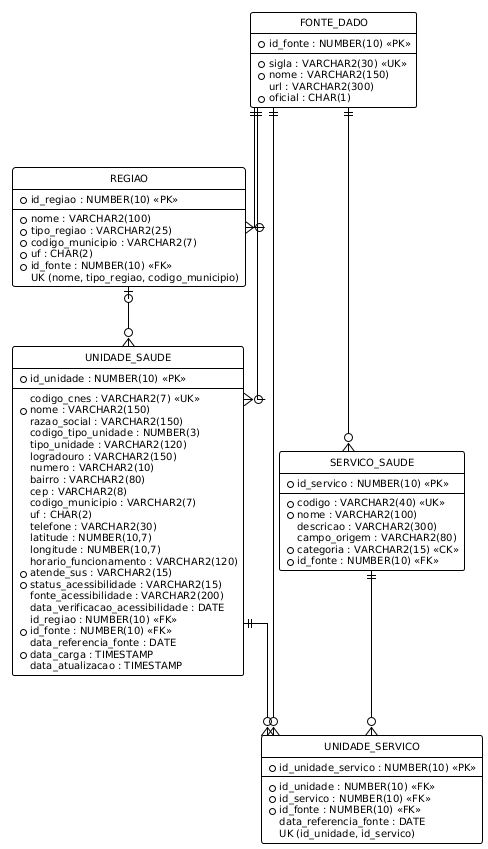

The diagram above was rendered by PlantUML. Its source (embedded in the PNG):
@startuml der
!theme plain
skinparam linetype ortho
skinparam shadowing false
skinparam defaultFontName Arial
skinparam defaultFontSize 10
hide circle
hide empty members

entity "FONTE_DADO" as fonte {
  * id_fonte : NUMBER(10) <<PK>>
  --
  * sigla : VARCHAR2(30) <<UK>>
  * nome : VARCHAR2(150)
  url : VARCHAR2(300)
  * oficial : CHAR(1)
}
entity "REGIAO" as regiao {
  * id_regiao : NUMBER(10) <<PK>>
  --
  * nome : VARCHAR2(100)
  * tipo_regiao : VARCHAR2(25)
  * codigo_municipio : VARCHAR2(7)
  * uf : CHAR(2)
  * id_fonte : NUMBER(10) <<FK>>
  UK (nome, tipo_regiao, codigo_municipio)
}
entity "UNIDADE_SAUDE" as unidade {
  * id_unidade : NUMBER(10) <<PK>>
  --
  codigo_cnes : VARCHAR2(7) <<UK>>
  * nome : VARCHAR2(150)
  razao_social : VARCHAR2(150)
  codigo_tipo_unidade : NUMBER(3)
  tipo_unidade : VARCHAR2(120)
  logradouro : VARCHAR2(150)
  numero : VARCHAR2(10)
  bairro : VARCHAR2(80)
  cep : VARCHAR2(8)
  codigo_municipio : VARCHAR2(7)
  uf : CHAR(2)
  telefone : VARCHAR2(30)
  latitude : NUMBER(10,7)
  longitude : NUMBER(10,7)
  horario_funcionamento : VARCHAR2(120)
  * atende_sus : VARCHAR2(15)
  * status_acessibilidade : VARCHAR2(15)
  fonte_acessibilidade : VARCHAR2(200)
  data_verificacao_acessibilidade : DATE
  id_regiao : NUMBER(10) <<FK>>
  * id_fonte : NUMBER(10) <<FK>>
  data_referencia_fonte : DATE
  * data_carga : TIMESTAMP
  data_atualizacao : TIMESTAMP
}
entity "SERVICO_SAUDE" as servico {
  * id_servico : NUMBER(10) <<PK>>
  --
  * codigo : VARCHAR2(40) <<UK>>
  * nome : VARCHAR2(100)
  descricao : VARCHAR2(300)
  campo_origem : VARCHAR2(80)
  * categoria : VARCHAR2(15) <<CK>>
  * id_fonte : NUMBER(10) <<FK>>
}
entity "UNIDADE_SERVICO" as us {
  * id_unidade_servico : NUMBER(10) <<PK>>
  --
  * id_unidade : NUMBER(10) <<FK>>
  * id_servico : NUMBER(10) <<FK>>
  * id_fonte : NUMBER(10) <<FK>>
  data_referencia_fonte : DATE
  UK (id_unidade, id_servico)
}

regiao |o--o{ unidade
unidade ||--o{ us
servico ||--o{ us
fonte ||--o{ unidade
fonte ||--o{ us
fonte ||--o{ servico
fonte ||--o{ regiao
@enduml